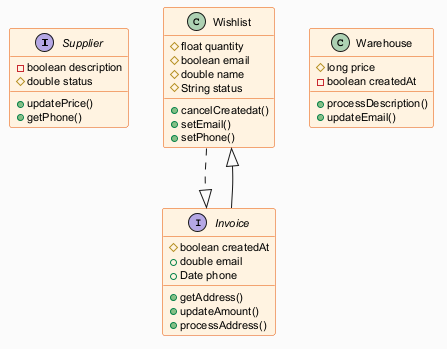

The diagram above was rendered by PlantUML. Its source (embedded in the PNG):
@startuml
skinparam backgroundColor #FAFAFA
skinparam classBackgroundColor #FFF3E0
skinparam classBorderColor #E65100
skinparam defaultFontSize 11
interface Supplier {
  -boolean description
  #double status
  +updatePrice()
  +getPhone()
}
class Wishlist {
  #float quantity
  #boolean email
  #double name
  #String status
  +cancelCreatedat()
  +setEmail()
  +setPhone()
}
class Warehouse {
  #long price
  -boolean createdAt
  +processDescription()
  +updateEmail()
}
interface Invoice {
  #boolean createdAt
  +double email
  +Date phone
  +getAddress()
  +updateAmount()
  +processAddress()
}
Invoice --|> Wishlist
Wishlist ..|> Invoice
@enduml